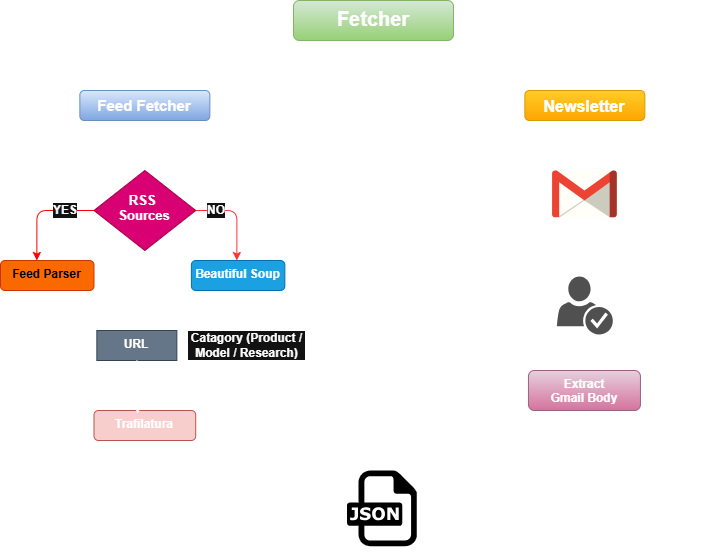

The diagram above was exported from draw.io. Its source (the exported page's mxGraphModel, read from the mxfile embedded in the PNG):
<mxGraphModel dx="1880" dy="660" grid="1" gridSize="10" guides="1" tooltips="1" connect="1" arrows="1" fold="1" page="1" pageScale="1" pageWidth="850" pageHeight="1100" math="0" shadow="0">
  <root>
    <mxCell id="0" />
    <mxCell id="1" parent="0" />
    <mxCell id="Ms-T85162-Q5y-t9jrOO-1" edge="1" parent="1" style="edgeStyle=orthogonalEdgeStyle;rounded=0;orthogonalLoop=1;jettySize=auto;html=1;fontFamily=Helvetica;fontSize=12;fontColor=default;labelBackgroundColor=default;">
      <mxGeometry relative="1" as="geometry">
        <Array as="points">
          <mxPoint x="354.35" y="640" />
          <mxPoint x="134.35000000000002" y="640" />
        </Array>
        <mxPoint x="354.35" y="620" as="sourcePoint" />
        <mxPoint x="134.35000000000002" y="670" as="targetPoint" />
      </mxGeometry>
    </mxCell>
    <mxCell id="Ms-T85162-Q5y-t9jrOO-2" edge="1" parent="1" style="edgeStyle=orthogonalEdgeStyle;rounded=0;orthogonalLoop=1;jettySize=auto;html=1;fontFamily=Helvetica;fontSize=12;fontColor=default;labelBackgroundColor=default;">
      <mxGeometry relative="1" as="geometry">
        <Array as="points">
          <mxPoint x="354.35" y="640" />
          <mxPoint x="574.35" y="640" />
        </Array>
        <mxPoint x="354.35" y="620" as="sourcePoint" />
        <mxPoint x="574.35" y="670" as="targetPoint" />
      </mxGeometry>
    </mxCell>
    <mxCell id="Ms-T85162-Q5y-t9jrOO-3" parent="1" style="rounded=1;whiteSpace=wrap;html=1;strokeColor=#82b366;align=center;verticalAlign=top;fontFamily=Helvetica;fontSize=12;labelBackgroundColor=none;fillColor=#d5e8d4;gradientColor=#97d077;" value="&lt;b&gt;&lt;font style=&quot;font-size: 20px;&quot;&gt;Fetcher&lt;/font&gt;&lt;/b&gt;" vertex="1">
      <mxGeometry height="40" width="160" x="282.99" y="580" as="geometry" />
    </mxCell>
    <mxCell id="Ms-T85162-Q5y-t9jrOO-4" edge="1" parent="1" source="Ms-T85162-Q5y-t9jrOO-5" style="edgeStyle=orthogonalEdgeStyle;rounded=0;orthogonalLoop=1;jettySize=auto;html=1;entryX=0.5;entryY=0;entryDx=0;entryDy=0;fontFamily=Helvetica;fontSize=12;fontColor=default;labelBackgroundColor=default;" target="Ms-T85162-Q5y-t9jrOO-10">
      <mxGeometry relative="1" as="geometry" />
    </mxCell>
    <mxCell id="Ms-T85162-Q5y-t9jrOO-5" parent="1" style="rounded=1;whiteSpace=wrap;html=1;strokeColor=#6c8ebf;align=center;verticalAlign=top;fontFamily=Helvetica;fontSize=12;labelBackgroundColor=none;fillColor=#dae8fc;gradientColor=#7ea6e0;" value="&lt;b&gt;&lt;font style=&quot;font-size: 15px;&quot;&gt;Feed Fetcher&lt;/font&gt;&lt;/b&gt;" vertex="1">
      <mxGeometry height="30" width="130" x="69.35000000000001" y="670" as="geometry" />
    </mxCell>
    <mxCell id="Ms-T85162-Q5y-t9jrOO-6" edge="1" parent="1" source="Ms-T85162-Q5y-t9jrOO-7" style="edgeStyle=orthogonalEdgeStyle;rounded=0;orthogonalLoop=1;jettySize=auto;html=1;fontFamily=Helvetica;fontSize=12;fontColor=default;labelBackgroundColor=default;" target="Ms-T85162-Q5y-t9jrOO-24">
      <mxGeometry relative="1" as="geometry" />
    </mxCell>
    <mxCell id="Ms-T85162-Q5y-t9jrOO-7" parent="1" style="rounded=1;whiteSpace=wrap;html=1;strokeColor=#d79b00;align=center;verticalAlign=top;fontFamily=Helvetica;fontSize=12;labelBackgroundColor=none;fillColor=#ffcd28;gradientColor=#ffa500;" value="&lt;b&gt;&lt;font style=&quot;font-size: 16px;&quot;&gt;Newsletter&lt;/font&gt;&lt;/b&gt;" vertex="1">
      <mxGeometry height="30" width="120" x="514.35" y="670" as="geometry" />
    </mxCell>
    <mxCell id="Ms-T85162-Q5y-t9jrOO-8" edge="1" parent="1" source="Ms-T85162-Q5y-t9jrOO-10" style="edgeStyle=orthogonalEdgeStyle;rounded=1;orthogonalLoop=1;jettySize=auto;html=1;fontFamily=Helvetica;fontSize=12;fontColor=default;labelBackgroundColor=default;fillColor=#e51400;strokeColor=#FF3333;curved=0;">
      <mxGeometry relative="1" as="geometry">
        <mxPoint x="226.35000000000002" y="840" as="targetPoint" />
      </mxGeometry>
    </mxCell>
    <mxCell id="Ms-T85162-Q5y-t9jrOO-9" edge="1" parent="1" source="Ms-T85162-Q5y-t9jrOO-10" style="edgeStyle=orthogonalEdgeStyle;rounded=1;orthogonalLoop=1;jettySize=auto;html=1;exitX=0;exitY=0.5;exitDx=0;exitDy=0;fontFamily=Helvetica;fontSize=12;fontColor=default;labelBackgroundColor=default;labelBorderColor=light-dark(#e30d0d, #ededed);fillColor=#e51400;strokeColor=#FF0000;curved=0;">
      <mxGeometry relative="1" as="geometry">
        <mxPoint x="26.35000000000001" y="840" as="targetPoint" />
      </mxGeometry>
    </mxCell>
    <mxCell id="Ms-T85162-Q5y-t9jrOO-10" parent="1" style="rhombus;whiteSpace=wrap;html=1;strokeColor=#A50040;align=center;verticalAlign=top;fontFamily=Helvetica;fontSize=12;labelBackgroundColor=none;fillColor=#d80073;fontColor=#ffffff;" value="&lt;div&gt;&lt;b&gt;&lt;font style=&quot;font-size: 13px;&quot;&gt;&lt;br&gt;&lt;/font&gt;&lt;/b&gt;&lt;/div&gt;&lt;div&gt;&lt;span style=&quot;color: light-dark(rgb(0, 0, 0), rgb(255, 255, 255));&quot;&gt;&lt;b&gt;&lt;font style=&quot;font-size: 13px;&quot;&gt;RSS&amp;nbsp;&lt;/font&gt;&lt;/b&gt;&lt;/span&gt;&lt;/div&gt;&lt;div&gt;&lt;b&gt;&lt;font style=&quot;font-size: 13px;&quot;&gt;Sources&lt;/font&gt;&lt;/b&gt;&lt;/div&gt;" vertex="1">
      <mxGeometry height="80" width="101.74" x="83.47999999999999" y="750" as="geometry" />
    </mxCell>
    <mxCell id="Ms-T85162-Q5y-t9jrOO-11" parent="1" style="text;html=1;whiteSpace=wrap;strokeColor=none;fillColor=none;align=center;verticalAlign=middle;rounded=0;fontFamily=Helvetica;fontSize=12;fontColor=default;labelBackgroundColor=default;" value="&lt;b&gt;YES&lt;/b&gt;" vertex="1">
      <mxGeometry height="30" width="60" x="24.610000000000014" y="775" as="geometry" />
    </mxCell>
    <mxCell id="Ms-T85162-Q5y-t9jrOO-12" parent="1" style="text;html=1;whiteSpace=wrap;strokeColor=none;fillColor=none;align=center;verticalAlign=middle;rounded=0;fontFamily=Helvetica;fontSize=12;fontColor=default;labelBackgroundColor=default;" value="&lt;b&gt;NO&lt;/b&gt;" vertex="1">
      <mxGeometry height="30" width="60" x="176.35000000000002" y="775" as="geometry" />
    </mxCell>
    <mxCell id="Ms-T85162-Q5y-t9jrOO-13" edge="1" parent="1" source="Ms-T85162-Q5y-t9jrOO-14" style="edgeStyle=orthogonalEdgeStyle;rounded=0;orthogonalLoop=1;jettySize=auto;html=1;fontFamily=Helvetica;fontSize=12;fontColor=default;labelBackgroundColor=default;">
      <mxGeometry relative="1" as="geometry">
        <mxPoint x="126.35000000000002" y="910" as="targetPoint" />
      </mxGeometry>
    </mxCell>
    <mxCell id="Ms-T85162-Q5y-t9jrOO-14" parent="1" style="rounded=1;whiteSpace=wrap;html=1;strokeColor=#C73500;align=center;verticalAlign=top;fontFamily=Helvetica;fontSize=12;labelBackgroundColor=none;fillColor=#fa6800;fontColor=#000000;" value="&lt;b&gt;Feed Parser&lt;/b&gt;" vertex="1">
      <mxGeometry height="30" width="93.48" x="-10" y="840" as="geometry" />
    </mxCell>
    <mxCell id="Ms-T85162-Q5y-t9jrOO-15" edge="1" parent="1" source="Ms-T85162-Q5y-t9jrOO-16" style="edgeStyle=orthogonalEdgeStyle;rounded=0;orthogonalLoop=1;jettySize=auto;html=1;exitX=0;exitY=0.5;exitDx=0;exitDy=0;fontFamily=Helvetica;fontSize=12;fontColor=default;labelBackgroundColor=default;">
      <mxGeometry relative="1" as="geometry">
        <mxPoint x="126.35000000000002" y="910" as="targetPoint" />
      </mxGeometry>
    </mxCell>
    <mxCell id="Ms-T85162-Q5y-t9jrOO-16" parent="1" style="rounded=1;whiteSpace=wrap;html=1;strokeColor=#006EAF;align=center;verticalAlign=top;fontFamily=Helvetica;fontSize=12;labelBackgroundColor=none;fillColor=#1ba1e2;fontColor=#ffffff;" value="&lt;b&gt;Beautiful Soup&lt;/b&gt;" vertex="1">
      <mxGeometry height="30" width="93.48" x="180.87" y="840" as="geometry" />
    </mxCell>
    <mxCell id="Ms-T85162-Q5y-t9jrOO-17" parent="1" style="rounded=0;whiteSpace=wrap;html=1;strokeColor=#314354;align=center;verticalAlign=top;fontFamily=Helvetica;fontSize=12;fontColor=#ffffff;labelBackgroundColor=none;fillColor=#647687;" value="&lt;b&gt;URL&lt;/b&gt;" vertex="1">
      <mxGeometry height="30" width="80" x="86.35" y="910" as="geometry" />
    </mxCell>
    <mxCell id="Ms-T85162-Q5y-t9jrOO-18" parent="1" style="text;html=1;whiteSpace=wrap;strokeColor=none;fillColor=none;align=center;verticalAlign=middle;rounded=0;fontFamily=Helvetica;fontSize=12;fontColor=default;labelBackgroundColor=default;" value="&lt;b&gt;Catagory (Product / Model / Research)&lt;/b&gt;" vertex="1">
      <mxGeometry height="30" width="119.13" x="177.22000000000003" y="910" as="geometry" />
    </mxCell>
    <mxCell id="Ms-T85162-Q5y-t9jrOO-19" edge="1" parent="1" source="Ms-T85162-Q5y-t9jrOO-20" style="edgeStyle=orthogonalEdgeStyle;rounded=0;orthogonalLoop=1;jettySize=auto;html=1;fontFamily=Helvetica;fontSize=12;fontColor=default;labelBackgroundColor=default;" target="Ms-T85162-Q5y-t9jrOO-30">
      <mxGeometry relative="1" as="geometry">
        <Array as="points">
          <mxPoint x="371.35" y="1010" />
        </Array>
      </mxGeometry>
    </mxCell>
    <mxCell id="Ms-T85162-Q5y-t9jrOO-20" parent="1" style="rounded=1;whiteSpace=wrap;html=1;strokeColor=#b85450;align=center;verticalAlign=top;fontFamily=Helvetica;fontSize=12;labelBackgroundColor=none;fillColor=#f8cecc;" value="&lt;div&gt;&lt;b&gt;Trafilatura&lt;/b&gt;&lt;/div&gt;" vertex="1">
      <mxGeometry height="30" width="101.74" x="83.47999999999999" y="990" as="geometry" />
    </mxCell>
    <mxCell id="Ms-T85162-Q5y-t9jrOO-21" edge="1" parent="1" source="Ms-T85162-Q5y-t9jrOO-17" style="edgeStyle=orthogonalEdgeStyle;rounded=0;orthogonalLoop=1;jettySize=auto;html=1;entryX=0.43;entryY=0.1;entryDx=0;entryDy=0;entryPerimeter=0;fontFamily=Helvetica;fontSize=12;fontColor=default;labelBackgroundColor=default;" target="Ms-T85162-Q5y-t9jrOO-20">
      <mxGeometry relative="1" as="geometry" />
    </mxCell>
    <mxCell id="Ms-T85162-Q5y-t9jrOO-22" parent="1" style="text;html=1;whiteSpace=wrap;strokeColor=none;fillColor=none;align=center;verticalAlign=middle;rounded=0;fontFamily=Helvetica;fontSize=12;fontColor=default;labelBackgroundColor=none;fontStyle=1" value="Extract Articles" vertex="1">
      <mxGeometry height="30" width="60" x="56.35000000000001" y="950" as="geometry" />
    </mxCell>
    <mxCell id="Ms-T85162-Q5y-t9jrOO-23" edge="1" parent="1" source="Ms-T85162-Q5y-t9jrOO-24" style="edgeStyle=orthogonalEdgeStyle;rounded=0;orthogonalLoop=1;jettySize=auto;html=1;fontFamily=Helvetica;fontSize=12;fontColor=default;labelBackgroundColor=default;" target="Ms-T85162-Q5y-t9jrOO-26">
      <mxGeometry relative="1" as="geometry" />
    </mxCell>
    <mxCell id="Ms-T85162-Q5y-t9jrOO-24" parent="1" style="dashed=0;outlineConnect=0;html=1;align=center;labelPosition=center;verticalLabelPosition=bottom;verticalAlign=top;shape=mxgraph.weblogos.gmail;strokeColor=default;fontFamily=Helvetica;fontSize=12;fontColor=default;labelBackgroundColor=default;fillColor=default;" value="" vertex="1">
      <mxGeometry height="46.800000000000004" width="64.8" x="541.5500000000001" y="750" as="geometry" />
    </mxCell>
    <mxCell id="Ms-T85162-Q5y-t9jrOO-25" edge="1" parent="1" source="Ms-T85162-Q5y-t9jrOO-26" style="edgeStyle=orthogonalEdgeStyle;rounded=0;orthogonalLoop=1;jettySize=auto;html=1;fontFamily=Helvetica;fontSize=12;fontColor=default;labelBackgroundColor=default;" target="Ms-T85162-Q5y-t9jrOO-29" value="">
      <mxGeometry relative="1" as="geometry" />
    </mxCell>
    <mxCell id="Ms-T85162-Q5y-t9jrOO-26" parent="1" style="sketch=0;pointerEvents=1;shadow=0;dashed=0;html=1;strokeColor=none;fillColor=#505050;labelPosition=center;verticalLabelPosition=bottom;verticalAlign=top;outlineConnect=0;align=center;shape=mxgraph.office.security.credentials;fontFamily=Helvetica;fontSize=12;fontColor=default;labelBackgroundColor=default;" value="" vertex="1">
      <mxGeometry height="58" width="56" x="546.35" y="856" as="geometry" />
    </mxCell>
    <mxCell id="Ms-T85162-Q5y-t9jrOO-27" parent="1" style="text;html=1;whiteSpace=wrap;strokeColor=none;fillColor=none;align=center;verticalAlign=middle;rounded=0;fontFamily=Helvetica;fontSize=12;fontColor=default;labelBackgroundColor=none;" value="&lt;b&gt;Creditenials(API and Token)&lt;/b&gt;" vertex="1">
      <mxGeometry height="30" width="60" x="626.35" y="870" as="geometry" />
    </mxCell>
    <mxCell id="Ms-T85162-Q5y-t9jrOO-28" edge="1" parent="1" source="Ms-T85162-Q5y-t9jrOO-29" style="edgeStyle=orthogonalEdgeStyle;rounded=0;orthogonalLoop=1;jettySize=auto;html=1;fontFamily=Helvetica;fontSize=12;fontColor=default;labelBackgroundColor=default;" target="Ms-T85162-Q5y-t9jrOO-30">
      <mxGeometry relative="1" as="geometry">
        <Array as="points">
          <mxPoint x="574.35" y="1010" />
          <mxPoint x="371.35" y="1010" />
        </Array>
      </mxGeometry>
    </mxCell>
    <mxCell id="Ms-T85162-Q5y-t9jrOO-29" parent="1" style="rounded=1;whiteSpace=wrap;html=1;strokeColor=#996185;align=center;verticalAlign=top;fontFamily=Helvetica;fontSize=12;labelBackgroundColor=none;fillColor=#e6d0de;fontStyle=1;gradientColor=#d5739d;" value="Extract&lt;div&gt;Gmail Body&lt;/div&gt;" vertex="1">
      <mxGeometry height="40" width="112" x="517.95" y="950" as="geometry" />
    </mxCell>
    <mxCell id="Ms-T85162-Q5y-t9jrOO-30" parent="1" style="dashed=0;outlineConnect=0;html=1;align=center;labelPosition=center;verticalLabelPosition=bottom;verticalAlign=top;shape=mxgraph.weblogos.json;strokeColor=default;fontFamily=Helvetica;fontSize=12;fontColor=default;labelBackgroundColor=default;fillColor=default;" value="" vertex="1">
      <mxGeometry height="75.8" width="70" x="336.35" y="1050" as="geometry" />
    </mxCell>
    <mxCell id="Ms-T85162-Q5y-t9jrOO-31" parent="1" style="text;html=1;whiteSpace=wrap;strokeColor=none;fillColor=none;align=center;verticalAlign=middle;rounded=0;fontFamily=Helvetica;fontSize=12;fontColor=default;labelBackgroundColor=none;" value="&lt;b&gt;{product: [{title: ..., content:..., source: ....&lt;/b&gt;&lt;div&gt;&lt;b&gt;}]&lt;/b&gt;&lt;/div&gt;" vertex="1">
      <mxGeometry height="30" width="90" x="416.35" y="1080" as="geometry" />
    </mxCell>
  </root>
</mxGraphModel>